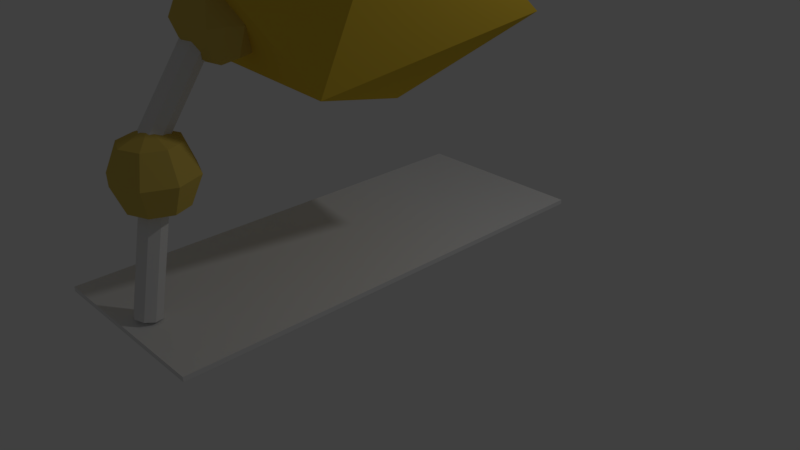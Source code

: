 # Source: TvAntenna.blend  (saved by Blender 2.79.0; exported with 4.5.12 LTS)
import bpy
from mathutils import Matrix  # noqa: F401  (used for matrix-valued properties, if any)

bpy.ops.wm.read_factory_settings(use_empty=True)
scene = bpy.context.scene
scene.name = 'Scene'

# ---- collections
col_collection_1 = bpy.data.collections.new('Collection 1'); scene.collection.children.link(col_collection_1)

# ---- materials (node trees are filled in below, after node groups)
mat_material_006 = bpy.data.materials.new('Material.006')
mat_material_006.alpha_threshold = 0.0
mat_material_006.use_transparent_shadow = False
mat_material_006.roughness = 0.5
mat_material_005 = bpy.data.materials.new('Material.005')
mat_material_005.alpha_threshold = 0.0
mat_material_005.use_transparent_shadow = False
mat_material_005.roughness = 0.5
mat_material_007 = bpy.data.materials.new('Material.007')
mat_material_007.alpha_threshold = 0.0
mat_material_007.use_transparent_shadow = False
mat_material_007.roughness = 0.5
mat_material_003 = bpy.data.materials.new('Material.003')
mat_material_003.alpha_threshold = 0.0
mat_material_003.use_transparent_shadow = False
mat_material_003.diffuse_color = (0.6514, 0.4851, 0.0999, 1.0)
mat_material_003.roughness = 0.5
mat_material_004 = bpy.data.materials.new('Material.004')
mat_material_004.alpha_threshold = 0.0
mat_material_004.use_transparent_shadow = False
mat_material_004.diffuse_color = (0.6514, 0.4851, 0.0999, 1.0)
mat_material_004.roughness = 0.5
mat_material_001 = bpy.data.materials.new('Material.001')
mat_material_001.alpha_threshold = 0.0
mat_material_001.use_transparent_shadow = False
mat_material_001.diffuse_color = (0.2079, 0.2079, 0.2079, 1.0)
mat_material_001.roughness = 0.5
mat_material_002 = bpy.data.materials.new('Material.002')
mat_material_002.alpha_threshold = 0.0
mat_material_002.use_transparent_shadow = False
mat_material_002.diffuse_color = (0.8, 0.5481, 0.05003, 1.0)
mat_material_002.roughness = 0.5

# ---- material node trees

# ---- world
world_world = bpy.data.worlds.new('World'); scene.world = world_world
world_world.color = (0.05088, 0.05088, 0.05088)
world_world.use_sun_shadow = False
world_world.sun_shadow_jitter_overblur = 0.0
world_world.cycles.sampling_method = 'MANUAL'

# ---- cameras
cam_camera = bpy.data.cameras.new('Camera')
cam_camera.clip_end = 100.0
cam_camera.lens = 35.0
cam_camera.sensor_width = 32.0
cam_camera.sensor_height = 18.0
cam_camera.ortho_scale = 7.314
cam_camera.dof.focus_distance = 0.0
cam_camera.dof.aperture_fstop = 128.0

# ---- lights
light_lamp = bpy.data.lights.new('Lamp', 'POINT')
light_lamp.transmission_factor = 0.0
light_lamp.cutoff_distance = 30.0
light_lamp.energy = 100.0
light_lamp.shadow_buffer_clip_start = 1.001
light_lamp.shadow_soft_size = 0.1
light_lamp.shadow_maximum_resolution = 0.006
light_lamp.use_absolute_resolution = True

# ---- meshes
me_cylinder_003 = bpy.data.meshes.new('Cylinder.003')
me_cylinder_003.from_pydata([(0.0, 1.0, -1.0), (0.0, 1.0, 1.0), (0.7071, 0.7071, -1.0), (0.7071, 0.7071, 1.0), (1.0, -4.371e-08, -1.0), (1.0, -4.371e-08, 1.0), (0.7071, -0.7071, -1.0), (0.7071, -0.7071, 1.0), (-8.742e-08, -1.0, -1.0), (-8.742e-08, -1.0, 1.0), (-0.7071, -0.7071, -1.0), (-0.7071, -0.7071, 1.0), (-1.0, 1.192e-08, -1.0), (-1.0, 1.192e-08, 1.0), (-0.7071, 0.7071, -1.0), (-0.7071, 0.7071, 1.0), (-7.417, 4.026, -3.111), (-7.417, 4.243, -3.179), (-7.417, 34.54, 1.552), (-7.417, 34.75, 1.484), (7.342, 4.026, -3.111), (7.342, 4.243, -3.179), (7.342, 34.54, 1.552), (7.342, 34.75, 1.484), (0.1144, 6.23, -2.765), (0.1144, 2.502, -0.9396), (0.8215, 5.962, -2.792), (0.8215, 2.235, -0.9657), (1.114, 5.317, -2.855), (1.114, 1.589, -1.029), (0.8215, 4.671, -2.918), (0.8215, 0.9436, -1.092), (0.1144, 4.404, -2.944), (0.1144, 0.6762, -1.118), (-0.5927, 4.671, -2.918), (-0.5927, 0.9436, -1.092), (-0.8856, 5.317, -2.855), (-0.8856, 1.589, -1.029), (-0.5927, 5.962, -2.792), (-0.5927, 2.235, -0.9657), (0.1188, 1.682, -0.1895), (0.1188, 3.675, -0.4685), (0.1188, 4.183, -0.9744), (1.664, 1.158, -0.2697), (2.304, 2.933, -0.582), (1.664, 3.659, -1.055), (2.304, -0.1096, -0.4634), (3.209, 1.141, -0.8559), (2.304, 2.391, -1.248), (1.664, -1.377, -0.6571), (2.304, -0.6511, -1.13), (1.664, 1.124, -1.442), (0.1188, 2.909, -1.411), (0.1188, -1.902, -0.7373), (0.1188, -1.393, -1.243), (0.1188, 0.5994, -1.522), (0.1188, -0.6276, -0.3008), (-1.426, -1.377, -0.6571), (-2.066, -0.6511, -1.13), (-1.426, 1.124, -1.442), (-2.066, -0.1096, -0.4634), (-2.972, 1.141, -0.8559), (-2.066, 2.391, -1.248), (-1.426, 1.158, -0.2697), (-2.066, 2.933, -0.582), (-1.426, 3.659, -1.055), (0.0, 1.226, 2.12), (0.0, 3.219, 1.841), (0.0, 3.727, 1.335), (1.545, 0.701, 2.039), (2.185, 2.476, 1.727), (1.545, 3.202, 1.255), (2.185, -0.5661, 1.846), (3.09, 0.6844, 1.453), (2.185, 1.935, 1.061), (1.545, -1.833, 1.652), (2.185, -1.108, 1.179), (1.545, 0.6678, 0.8673), (0.0, 2.453, 0.8983), (9.894e-08, -2.358, 1.572), (6.838e-09, -1.85, 1.066), (9.894e-08, 0.1429, 0.787), (-1.91e-07, -1.084, 2.008), (-1.545, -1.833, 1.652), (-2.185, -1.108, 1.179), (-1.545, 0.6678, 0.8673), (-2.185, -0.5661, 1.846), (-3.09, 0.6844, 1.453), (-2.185, 1.935, 1.061), (-1.545, 0.701, 2.039), (-2.185, 2.476, 1.727), (-1.545, 3.202, 1.255), (0.8471, -0.1827, 2.551), (0.8471, 9.263, 6.73), (1.922, 0.2164, 2.507), (1.922, 9.662, 6.687), (2.367, 1.18, 2.403), (2.367, 10.63, 6.582), (1.922, 2.143, 2.299), (1.922, 11.59, 6.478), (0.8471, 2.542, 2.255), (0.8471, 11.99, 6.435), (-0.2279, 2.143, 2.299), (-0.2279, 11.59, 6.478), (-0.6732, 1.18, 2.403), (-0.6732, 10.63, 6.582), (-0.2279, 0.2164, 2.507), (-0.2279, 9.662, 6.687), (0.8044, 17.58, 1.788), (7.614, 4.688, 0.9637), (-7.412, 5.341, 1.115), (-11.16, 14.21, 3.65), (1.071, 8.808, 1.897), (13.16, 13.16, 3.405), (-0.138, -6.645, 2.317), (-11.74, -0.7576, 3.977), (-6.681, -2.524, 3.251), (8.345, -3.177, 3.099), (12.57, -1.815, 3.732), (0.615, -5.181, 5.595)], [], [(0, 1, 3, 2), (2, 3, 5, 4), (4, 5, 7, 6), (6, 7, 9, 8), (8, 9, 11, 10), (10, 11, 13, 12), (3, 1, 15, 13, 11, 9, 7, 5), (12, 13, 15, 14), (14, 15, 1, 0), (0, 2, 4, 6, 8, 10, 12, 14), (16, 17, 19, 18), (18, 19, 23, 22), (22, 23, 21, 20), (20, 21, 17, 16), (18, 22, 20, 16), (23, 19, 17, 21), (24, 25, 27, 26), (26, 27, 29, 28), (28, 29, 31, 30), (30, 31, 33, 32), (32, 33, 35, 34), (34, 35, 37, 36), (27, 25, 39, 37, 35, 33, 31, 29), (36, 37, 39, 38), (38, 39, 25, 24), (24, 26, 28, 30, 32, 34, 36, 38), (52, 42, 45), (41, 40, 43, 44), (42, 41, 44, 45), (40, 56, 43), (45, 44, 47, 48), (43, 56, 46), (52, 45, 48), (44, 43, 46, 47), (47, 46, 49, 50), (48, 47, 50, 51), (46, 56, 49), (52, 48, 51), (52, 51, 55), (50, 49, 53, 54), (51, 50, 54, 55), (49, 56, 53), (52, 55, 59), (54, 53, 57, 58), (55, 54, 58, 59), (53, 56, 57), (52, 59, 62), (58, 57, 60, 61), (59, 58, 61, 62), (57, 56, 60), (52, 62, 65), (61, 60, 63, 64), (62, 61, 64, 65), (60, 56, 63), (63, 56, 40), (52, 65, 42), (64, 63, 40, 41), (65, 64, 41, 42), (78, 68, 71), (67, 66, 69, 70), (68, 67, 70, 71), (66, 82, 69), (71, 70, 73, 74), (69, 82, 72), (78, 71, 74), (70, 69, 72, 73), (73, 72, 75, 76), (74, 73, 76, 77), (72, 82, 75), (78, 74, 77), (78, 77, 81), (76, 75, 79, 80), (77, 76, 80, 81), (75, 82, 79), (78, 81, 85), (80, 79, 83, 84), (81, 80, 84, 85), (79, 82, 83), (78, 85, 88), (84, 83, 86, 87), (85, 84, 87, 88), (83, 82, 86), (78, 88, 91), (87, 86, 89, 90), (88, 87, 90, 91), (86, 82, 89), (89, 82, 66), (78, 91, 68), (90, 89, 66, 67), (91, 90, 67, 68), (92, 93, 95, 94), (94, 95, 97, 96), (96, 97, 99, 98), (98, 99, 101, 100), (100, 101, 103, 102), (102, 103, 105, 104), (95, 93, 107, 105, 103, 101, 99, 97), (104, 105, 107, 106), (106, 107, 93, 92), (92, 94, 96, 98, 100, 102, 104, 106), (108, 109, 110), (109, 108, 113), (108, 110, 111), (108, 111, 112), (108, 112, 113), (109, 113, 118), (110, 109, 114), (111, 110, 115), (112, 111, 116), (113, 112, 117), (109, 118, 114), (110, 114, 115), (111, 115, 116), (112, 116, 117), (113, 117, 118), (114, 118, 119), (115, 114, 119), (116, 115, 119), (117, 116, 119), (118, 117, 119)])
me_cylinder_003.polygons.foreach_set('material_index', [0, 0, 0, 0, 0, 0, 0, 0, 0, 0, 1, 1, 1, 1, 1, 1, 2, 2, 2, 2, 2, 2, 2, 2, 2, 2, 3, 3, 3, 3, 3, 3, 3, 3, 3, 3, 3, 3, 3, 3, 3, 3, 3, 3, 3, 3, 3, 3, 3, 3, 3, 3, 3, 3, 3, 3, 3, 3, 4, 4, 4, 4, 4, 4, 4, 4, 4, 4, 4, 4, 4, 4, 4, 4, 4, 4, 4, 4, 4, 4, 4, 4, 4, 4, 4, 4, 4, 4, 4, 4, 5, 5, 5, 5, 5, 5, 5, 5, 5, 5, 6, 6, 6, 6, 6, 6, 6, 6, 6, 6, 6, 6, 6, 6, 6, 6, 6, 6, 6, 6])
_uv = me_cylinder_003.uv_layers.new(name='UVMap')
_uv.uv.foreach_set('vector', [0.2102, 0.06657, 0.2102, 0.06319, 0.2115, 0.06319, 0.2115, 0.06657, 0.2115, 0.06657, 0.2115, 0.06319, 0.2127, 0.06319, 0.2127, 0.06657, 0.2127, 0.06657, 0.2127, 0.06319, 0.2139, 0.06319, 0.2139, 0.06657, 0.207, 0.06657, 0.207, 0.06319, 0.2083, 0.06319, 0.2083, 0.06657, 0.2083, 0.06657, 0.2083, 0.06319, 0.2092, 0.06319, 0.2092, 0.06657, 0.2139, 0.06657, 0.2139, 0.06319, 0.2152, 0.06319, 0.2152, 0.06657, 0.1896, 0.0632, 0.1905, 0.06411, 0.1905, 0.0654, 0.1896, 0.06631, 0.1883, 0.06631, 0.1873, 0.06539, 0.1873, 0.0641, 0.1883, 0.06319, 0.2152, 0.06657, 0.2152, 0.06319, 0.2164, 0.06319, 0.2164, 0.06657, 0.2092, 0.06657, 0.2092, 0.06319, 0.2102, 0.06319, 0.2102, 0.06657, 0.1873, 0.06539, 0.1864, 0.06631, 0.1851, 0.06631, 0.1842, 0.0654, 0.1842, 0.06411, 0.1851, 0.0632, 0.1864, 0.06319, 0.1873, 0.0641, 0.2271, 0.06329, 0.2269, 0.06294, 0.2269, 0.01093, 0.2271, 0.01127, 0.1909, 0.01128, 0.1909, 0.01093, 0.2164, 0.01093, 0.2164, 0.01128, 0.2268, 0.01127, 0.2269, 0.01093, 0.2269, 0.06294, 0.2268, 0.06329, 0.1654, 0.06319, 0.1654, 0.06284, 0.1909, 0.06284, 0.1909, 0.06319, 0.1909, 0.01128, 0.2164, 0.01128, 0.2164, 0.06319, 0.1909, 0.06319, 0.1654, 0.01093, 0.1909, 0.01093, 0.1909, 0.06284, 0.1654, 0.06284, 0.2256, 0.01093, 0.2252, 0.0169, 0.2239, 0.01727, 0.2243, 0.0113, 0.2233, 0.04675, 0.2233, 0.03975, 0.2239, 0.03882, 0.2239, 0.04582, 0.2239, 0.04582, 0.2239, 0.03882, 0.2245, 0.03789, 0.2245, 0.04489, 0.2263, 0.02253, 0.2268, 0.0285, 0.2256, 0.02904, 0.2252, 0.02307, 0.2252, 0.02307, 0.2256, 0.02904, 0.2243, 0.02867, 0.2239, 0.0227, 0.2245, 0.0309, 0.2245, 0.03789, 0.2239, 0.03696, 0.2239, 0.02997, 0.2239, 0.01727, 0.2252, 0.0169, 0.2263, 0.01743, 0.2268, 0.01856, 0.2262, 0.01961, 0.2249, 0.01998, 0.2237, 0.01945, 0.2233, 0.01832, 0.2239, 0.02997, 0.2239, 0.03696, 0.2233, 0.03603, 0.2233, 0.02904, 0.2268, 0.01146, 0.2263, 0.01743, 0.2252, 0.0169, 0.2256, 0.01093, 0.2249, 0.01998, 0.2262, 0.02035, 0.2268, 0.02141, 0.2263, 0.02253, 0.2252, 0.02307, 0.2239, 0.0227, 0.2233, 0.02164, 0.2237, 0.02052, 0.1718, 0.06568, 0.173, 0.06381, 0.1748, 0.06594, 0.1773, 0.0718, 0.1791, 0.06899, 0.1818, 0.0696, 0.1812, 0.07267, 0.1981, 0.06319, 0.199, 0.06348, 0.199, 0.06737, 0.1981, 0.06594, 0.1791, 0.06899, 0.1812, 0.06568, 0.1818, 0.0696, 0.203, 0.06734, 0.202, 0.06625, 0.202, 0.06319, 0.203, 0.06518, 0.1818, 0.0696, 0.1812, 0.06568, 0.1839, 0.06834, 0.1718, 0.06568, 0.1748, 0.06594, 0.1745, 0.06834, 0.1812, 0.07267, 0.1818, 0.0696, 0.1839, 0.06834, 0.1842, 0.07088, 0.2, 0.06734, 0.199, 0.06536, 0.199, 0.06319, 0.2, 0.06428, 0.1745, 0.06834, 0.1748, 0.07088, 0.1718, 0.07267, 0.1724, 0.0696, 0.1839, 0.06834, 0.1812, 0.06568, 0.1842, 0.06594, 0.1718, 0.06568, 0.1745, 0.06834, 0.1724, 0.0696, 0.1718, 0.06568, 0.1724, 0.0696, 0.1697, 0.06899, 0.1963, 0.06319, 0.1972, 0.06462, 0.1972, 0.06737, 0.1963, 0.06708, 0.1724, 0.0696, 0.1718, 0.07267, 0.1679, 0.0718, 0.1697, 0.06899, 0.1842, 0.06594, 0.1812, 0.06568, 0.1824, 0.06381, 0.1718, 0.06568, 0.1697, 0.06899, 0.1679, 0.06686, 0.1679, 0.0718, 0.1675, 0.07246, 0.1657, 0.07033, 0.1654, 0.06878, 0.1697, 0.06899, 0.1679, 0.0718, 0.1654, 0.06878, 0.1679, 0.06686, 0.1824, 0.06381, 0.1812, 0.06568, 0.1796, 0.06319, 0.1718, 0.06568, 0.1679, 0.06686, 0.1681, 0.06446, 0.205, 0.06428, 0.206, 0.06319, 0.206, 0.06536, 0.205, 0.06734, 0.1679, 0.06686, 0.1654, 0.06878, 0.1657, 0.06539, 0.1681, 0.06446, 0.1796, 0.06319, 0.1812, 0.06568, 0.1775, 0.06446, 0.1718, 0.06568, 0.1681, 0.06446, 0.1702, 0.06319, 0.1751, 0.06539, 0.1775, 0.06446, 0.1773, 0.06686, 0.1748, 0.06878, 0.204, 0.06536, 0.203, 0.06734, 0.203, 0.06428, 0.204, 0.06319, 0.1775, 0.06446, 0.1812, 0.06568, 0.1773, 0.06686, 0.1773, 0.06686, 0.1812, 0.06568, 0.1791, 0.06899, 0.1718, 0.06568, 0.1702, 0.06319, 0.173, 0.06381, 0.1748, 0.06878, 0.1773, 0.06686, 0.1791, 0.06899, 0.1773, 0.0718, 0.1751, 0.07033, 0.1748, 0.06878, 0.1773, 0.0718, 0.1769, 0.07246, 0.2228, 0.0554, 0.224, 0.05353, 0.2258, 0.05566, 0.2189, 0.07099, 0.2207, 0.06818, 0.2235, 0.06879, 0.2228, 0.07185, 0.1972, 0.06319, 0.1981, 0.06348, 0.1981, 0.06737, 0.1972, 0.06594, 0.2207, 0.06818, 0.2228, 0.06487, 0.2235, 0.06879, 0.202, 0.06734, 0.201, 0.06625, 0.201, 0.06319, 0.202, 0.06518, 0.2235, 0.06879, 0.2228, 0.06487, 0.2256, 0.06753, 0.2228, 0.0554, 0.2258, 0.05566, 0.2256, 0.05806, 0.2228, 0.07185, 0.2235, 0.06879, 0.2256, 0.06753, 0.2258, 0.07007, 0.207, 0.06734, 0.206, 0.06536, 0.206, 0.06319, 0.207, 0.06428, 0.2256, 0.05806, 0.2258, 0.0606, 0.2228, 0.06238, 0.2235, 0.05932, 0.2256, 0.06753, 0.2228, 0.06487, 0.2258, 0.06513, 0.2228, 0.0554, 0.2256, 0.05806, 0.2235, 0.05932, 0.2228, 0.0554, 0.2235, 0.05932, 0.2207, 0.05871, 0.1963, 0.06737, 0.1954, 0.06594, 0.1954, 0.06319, 0.1963, 0.06348, 0.2235, 0.05932, 0.2228, 0.06238, 0.2189, 0.06151, 0.2207, 0.05871, 0.2258, 0.06513, 0.2228, 0.06487, 0.224, 0.063, 0.2228, 0.0554, 0.2207, 0.05871, 0.2189, 0.05658, 0.2189, 0.06151, 0.2185, 0.06217, 0.2167, 0.06004, 0.2164, 0.0585, 0.2207, 0.05871, 0.2189, 0.06151, 0.2164, 0.0585, 0.2189, 0.05658, 0.224, 0.063, 0.2228, 0.06487, 0.2212, 0.06238, 0.2228, 0.0554, 0.2189, 0.05658, 0.2191, 0.05417, 0.201, 0.06625, 0.2, 0.06734, 0.2, 0.06518, 0.201, 0.06319, 0.2189, 0.05658, 0.2164, 0.0585, 0.2167, 0.0551, 0.2191, 0.05417, 0.2212, 0.06238, 0.2228, 0.06487, 0.2191, 0.06365, 0.2228, 0.0554, 0.2191, 0.05417, 0.2212, 0.05291, 0.2167, 0.06458, 0.2191, 0.06365, 0.2189, 0.06605, 0.2164, 0.06797, 0.205, 0.06536, 0.204, 0.06734, 0.204, 0.06428, 0.205, 0.06319, 0.2191, 0.06365, 0.2228, 0.06487, 0.2189, 0.06605, 0.2189, 0.06605, 0.2228, 0.06487, 0.2207, 0.06818, 0.2228, 0.0554, 0.2212, 0.05291, 0.224, 0.05353, 0.2164, 0.06797, 0.2189, 0.06605, 0.2207, 0.06818, 0.2189, 0.07099, 0.2167, 0.06951, 0.2164, 0.06797, 0.2189, 0.07099, 0.2185, 0.07165, 0.2198, 0.01093, 0.2191, 0.02739, 0.2172, 0.02798, 0.2179, 0.01152, 0.2216, 0.0514, 0.2216, 0.03399, 0.2225, 0.03258, 0.2225, 0.04998, 0.2225, 0.04998, 0.2225, 0.03258, 0.2233, 0.03116, 0.2233, 0.04857, 0.2209, 0.03571, 0.2216, 0.05217, 0.2198, 0.05291, 0.2191, 0.03645, 0.2191, 0.03645, 0.2198, 0.05291, 0.2179, 0.05232, 0.2172, 0.03586, 0.2216, 0.02834, 0.2216, 0.01093, 0.2225, 0.01234, 0.2225, 0.02975, 0.2172, 0.02798, 0.2191, 0.02739, 0.2209, 0.02813, 0.2216, 0.02976, 0.2208, 0.03133, 0.2189, 0.03192, 0.2171, 0.03118, 0.2164, 0.02955, 0.2225, 0.02975, 0.2225, 0.01234, 0.2233, 0.01376, 0.2233, 0.03116, 0.2216, 0.01167, 0.2209, 0.02813, 0.2191, 0.02739, 0.2198, 0.01093, 0.2189, 0.03192, 0.2208, 0.03251, 0.2216, 0.03408, 0.2209, 0.03571, 0.2191, 0.03645, 0.2172, 0.03586, 0.2164, 0.03429, 0.2171, 0.03266, 0.0, 0.0, 1.0, 0.0, 1.0, 1.0, 0.0, 0.0, 1.0, 0.0, 1.0, 1.0, 0.0, 0.0, 1.0, 0.0, 1.0, 1.0, 0.0, 0.0, 1.0, 0.0, 1.0, 1.0, 0.0, 0.0, 1.0, 0.0, 1.0, 1.0, 0.0, 0.0, 1.0, 0.0, 1.0, 1.0, 0.0, 0.0, 1.0, 0.0, 1.0, 1.0, 0.0, 0.0, 1.0, 0.0, 1.0, 1.0, 0.0, 0.0, 1.0, 0.0, 1.0, 1.0, 0.0, 0.0, 1.0, 0.0, 1.0, 1.0, 0.0, 0.0, 1.0, 0.0, 1.0, 1.0, 0.0, 0.0, 1.0, 0.0, 1.0, 1.0, 0.0, 0.0, 1.0, 0.0, 1.0, 1.0, 0.0, 0.0, 1.0, 0.0, 1.0, 1.0, 0.0, 0.0, 1.0, 0.0, 1.0, 1.0, 0.0, 0.0, 1.0, 0.0, 1.0, 1.0, 0.0, 0.0, 1.0, 0.0, 1.0, 1.0, 0.0, 0.0, 1.0, 0.0, 1.0, 1.0, 0.0, 0.0, 1.0, 0.0, 1.0, 1.0, 0.0, 0.0, 1.0, 0.0, 1.0, 1.0])
me_cylinder_003.materials.append(mat_material_006)
me_cylinder_003.materials.append(mat_material_005)
me_cylinder_003.materials.append(mat_material_007)
me_cylinder_003.materials.append(mat_material_003)
me_cylinder_003.materials.append(mat_material_004)
me_cylinder_003.materials.append(mat_material_001)
me_cylinder_003.materials.append(mat_material_002)
me_cylinder_003.use_remesh_preserve_volume = False
me_cylinder_003.use_remesh_preserve_attributes = False
me_cylinder_003.use_mirror_vertex_groups = False
me_cylinder_003.update()

# ---- objects
ob_cylinder_001 = bpy.data.objects.new('Cylinder.001', me_cylinder_003)
ob_lamp = bpy.data.objects.new('Lamp', light_lamp)
ob_camera = bpy.data.objects.new('Camera', cam_camera)

# ---- transforms, parenting, visibility, modifiers, constraints
ob_cylinder_001.location = (0.0, -2.606, 2.555)
ob_cylinder_001.rotation_euler = (-0.6093, -0.0, 0.0)
ob_cylinder_001.scale = (0.1566, 0.1566, 0.7151)
ob_cylinder_001.lineart.crease_threshold = 0.0
ob_lamp.location = (4.076, 1.005, 5.904)
ob_lamp.rotation_euler = (0.6503, 0.05522, 1.866)
ob_lamp.lock_rotations_4d = False
ob_lamp.empty_display_type = 'ARROWS'
ob_lamp.color = (0.0, 0.0, 0.0, 0.0)
ob_lamp.lineart.crease_threshold = 0.0
ob_camera.location = (7.481, -6.508, 5.344)
ob_camera.rotation_euler = (1.109, 0.0, 0.8149)
ob_camera.lock_rotations_4d = False
ob_camera.empty_display_type = 'ARROWS'
ob_camera.color = (0.0, 0.0, 0.0, 0.0)
ob_camera.display_type = 'WIRE'
ob_camera.lineart.crease_threshold = 0.0

# ---- collection membership
col_collection_1.objects.link(ob_cylinder_001)
col_collection_1.objects.link(ob_lamp)
col_collection_1.objects.link(ob_camera)

# ---- scene / render settings (as saved in the file)
scene.camera = ob_camera
scene.frame_start = 1; scene.frame_end = 250; scene.frame_set(1)
scene.render.engine = 'BLENDER_EEVEE_NEXT'
scene.render.resolution_percentage = 50
scene.render.dither_intensity = 0.0
scene.render.use_bake_clear = False
scene.render.bake_margin = 2
scene.cycles.use_denoising = False
scene.cycles.samples = 128
scene.cycles.sampling_pattern = 'TABULATED_SOBOL'
scene.cycles.use_adaptive_sampling = False
scene.cycles.use_light_tree = False
scene.cycles.blur_glossy = 0.0
scene.cycles.sample_clamp_indirect = 0.0
scene.view_settings.view_transform = 'Standard'
bpy.context.view_layer.update()

